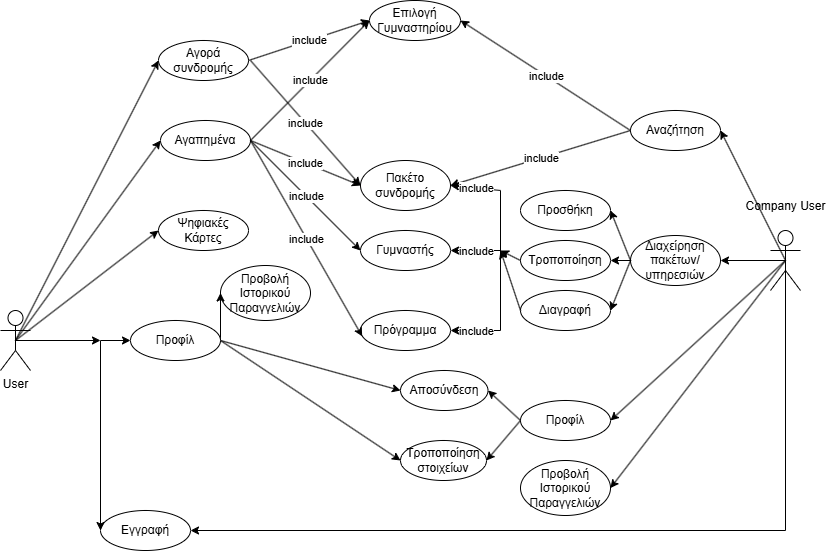

The diagram above was exported from draw.io. Its source (the exported page's mxGraphModel, read from the mxfile embedded in the PNG):
<mxGraphModel dx="1044" dy="580" grid="1" gridSize="10" guides="1" tooltips="1" connect="1" arrows="1" fold="1" page="1" pageScale="1" pageWidth="850" pageHeight="1100" math="0" shadow="0">
  <root>
    <mxCell id="0" />
    <mxCell id="1" parent="0" />
    <mxCell id="OiCU9vpSnOK6J3d-n906-1" value="User&lt;div&gt;&lt;br&gt;&lt;/div&gt;" style="shape=umlActor;verticalLabelPosition=bottom;verticalAlign=top;html=1;outlineConnect=0;" vertex="1" parent="1">
      <mxGeometry x="20" y="400" width="30" height="60" as="geometry" />
    </mxCell>
    <mxCell id="OiCU9vpSnOK6J3d-n906-2" value="Αποσύνδεση" style="ellipse;whiteSpace=wrap;html=1;" vertex="1" parent="1">
      <mxGeometry x="420" y="460" width="87.5" height="40" as="geometry" />
    </mxCell>
    <mxCell id="OiCU9vpSnOK6J3d-n906-3" value="Εγγραφή" style="ellipse;whiteSpace=wrap;html=1;" vertex="1" parent="1">
      <mxGeometry x="120" y="600" width="90" height="40" as="geometry" />
    </mxCell>
    <mxCell id="OiCU9vpSnOK6J3d-n906-4" value="Τροποποίηση&lt;div&gt;στοιχείων&lt;/div&gt;" style="ellipse;whiteSpace=wrap;html=1;" vertex="1" parent="1">
      <mxGeometry x="420" y="530" width="86" height="40" as="geometry" />
    </mxCell>
    <mxCell id="OiCU9vpSnOK6J3d-n906-5" value="" style="endArrow=classic;html=1;rounded=0;exitX=0.5;exitY=0.5;exitDx=0;exitDy=0;exitPerimeter=0;" edge="1" parent="1" source="OiCU9vpSnOK6J3d-n906-1">
      <mxGeometry width="50" height="50" relative="1" as="geometry">
        <mxPoint x="540" y="520" as="sourcePoint" />
        <mxPoint x="120" y="430" as="targetPoint" />
      </mxGeometry>
    </mxCell>
    <mxCell id="OiCU9vpSnOK6J3d-n906-7" value="" style="endArrow=classic;html=1;rounded=0;entryX=0;entryY=0.5;entryDx=0;entryDy=0;" edge="1" parent="1" target="OiCU9vpSnOK6J3d-n906-3">
      <mxGeometry width="50" height="50" relative="1" as="geometry">
        <mxPoint x="120" y="430" as="sourcePoint" />
        <mxPoint x="590" y="470" as="targetPoint" />
      </mxGeometry>
    </mxCell>
    <mxCell id="OiCU9vpSnOK6J3d-n906-8" value="" style="endArrow=classic;html=1;rounded=0;entryX=0;entryY=0.5;entryDx=0;entryDy=0;exitX=1;exitY=0.5;exitDx=0;exitDy=0;" edge="1" parent="1" target="OiCU9vpSnOK6J3d-n906-2" source="OiCU9vpSnOK6J3d-n906-58">
      <mxGeometry width="50" height="50" relative="1" as="geometry">
        <mxPoint x="240" y="440" as="sourcePoint" />
        <mxPoint x="160" y="410" as="targetPoint" />
      </mxGeometry>
    </mxCell>
    <mxCell id="OiCU9vpSnOK6J3d-n906-9" value="" style="endArrow=classic;html=1;rounded=0;entryX=0;entryY=0.5;entryDx=0;entryDy=0;" edge="1" parent="1" target="OiCU9vpSnOK6J3d-n906-58">
      <mxGeometry width="50" height="50" relative="1" as="geometry">
        <mxPoint x="120" y="430" as="sourcePoint" />
        <mxPoint x="170" y="470" as="targetPoint" />
      </mxGeometry>
    </mxCell>
    <mxCell id="OiCU9vpSnOK6J3d-n906-10" value="Company User&lt;div&gt;&lt;br&gt;&lt;/div&gt;" style="shape=umlActor;verticalLabelPosition=top;verticalAlign=bottom;html=1;outlineConnect=0;labelPosition=center;align=center;" vertex="1" parent="1">
      <mxGeometry x="790" y="320" width="30" height="60" as="geometry" />
    </mxCell>
    <mxCell id="OiCU9vpSnOK6J3d-n906-12" value="Αγαπημένα" style="ellipse;whiteSpace=wrap;html=1;" vertex="1" parent="1">
      <mxGeometry x="180" y="210" width="90" height="40" as="geometry" />
    </mxCell>
    <mxCell id="OiCU9vpSnOK6J3d-n906-13" value="" style="endArrow=classic;html=1;rounded=0;entryX=0;entryY=0.5;entryDx=0;entryDy=0;" edge="1" parent="1" target="OiCU9vpSnOK6J3d-n906-12">
      <mxGeometry width="50" height="50" relative="1" as="geometry">
        <mxPoint x="35" y="430" as="sourcePoint" />
        <mxPoint x="160" y="250" as="targetPoint" />
      </mxGeometry>
    </mxCell>
    <mxCell id="OiCU9vpSnOK6J3d-n906-14" value="Πακέτο συνδρομής" style="ellipse;whiteSpace=wrap;html=1;" vertex="1" parent="1">
      <mxGeometry x="380" y="250" width="90" height="50" as="geometry" />
    </mxCell>
    <mxCell id="OiCU9vpSnOK6J3d-n906-15" value="Επιλογή Γυμναστηρίου" style="ellipse;whiteSpace=wrap;html=1;" vertex="1" parent="1">
      <mxGeometry x="389" y="90" width="91" height="40" as="geometry" />
    </mxCell>
    <mxCell id="OiCU9vpSnOK6J3d-n906-16" value="" style="endArrow=classic;html=1;rounded=0;exitX=1;exitY=0.5;exitDx=0;exitDy=0;entryX=0;entryY=0.5;entryDx=0;entryDy=0;" edge="1" parent="1" source="OiCU9vpSnOK6J3d-n906-12" target="OiCU9vpSnOK6J3d-n906-14">
      <mxGeometry relative="1" as="geometry">
        <mxPoint x="630" y="270" as="sourcePoint" />
        <mxPoint x="730" y="270" as="targetPoint" />
      </mxGeometry>
    </mxCell>
    <mxCell id="OiCU9vpSnOK6J3d-n906-17" value="include" style="edgeLabel;resizable=0;html=1;;align=center;verticalAlign=middle;" connectable="0" vertex="1" parent="OiCU9vpSnOK6J3d-n906-16">
      <mxGeometry relative="1" as="geometry" />
    </mxCell>
    <mxCell id="OiCU9vpSnOK6J3d-n906-18" value="" style="endArrow=classic;html=1;rounded=0;entryX=0;entryY=0.5;entryDx=0;entryDy=0;" edge="1" parent="1" target="OiCU9vpSnOK6J3d-n906-15">
      <mxGeometry relative="1" as="geometry">
        <mxPoint x="270" y="230" as="sourcePoint" />
        <mxPoint x="730" y="270" as="targetPoint" />
      </mxGeometry>
    </mxCell>
    <mxCell id="OiCU9vpSnOK6J3d-n906-19" value="include" style="edgeLabel;resizable=0;html=1;;align=center;verticalAlign=middle;" connectable="0" vertex="1" parent="OiCU9vpSnOK6J3d-n906-18">
      <mxGeometry relative="1" as="geometry" />
    </mxCell>
    <mxCell id="OiCU9vpSnOK6J3d-n906-20" value="Αγορά συνδρομής" style="ellipse;whiteSpace=wrap;html=1;" vertex="1" parent="1">
      <mxGeometry x="178" y="130" width="90" height="40" as="geometry" />
    </mxCell>
    <mxCell id="OiCU9vpSnOK6J3d-n906-21" value="" style="endArrow=classic;html=1;rounded=0;entryX=0;entryY=0.5;entryDx=0;entryDy=0;exitX=1;exitY=0.5;exitDx=0;exitDy=0;" edge="1" parent="1" source="OiCU9vpSnOK6J3d-n906-20" target="OiCU9vpSnOK6J3d-n906-15">
      <mxGeometry relative="1" as="geometry">
        <mxPoint x="250" y="80" as="sourcePoint" />
        <mxPoint x="349" y="-25" as="targetPoint" />
      </mxGeometry>
    </mxCell>
    <mxCell id="OiCU9vpSnOK6J3d-n906-22" value="include" style="edgeLabel;resizable=0;html=1;;align=center;verticalAlign=middle;" connectable="0" vertex="1" parent="OiCU9vpSnOK6J3d-n906-21">
      <mxGeometry relative="1" as="geometry" />
    </mxCell>
    <mxCell id="OiCU9vpSnOK6J3d-n906-23" value="" style="endArrow=classic;html=1;rounded=0;entryX=0;entryY=0.5;entryDx=0;entryDy=0;" edge="1" parent="1" target="OiCU9vpSnOK6J3d-n906-14">
      <mxGeometry relative="1" as="geometry">
        <mxPoint x="270" y="150" as="sourcePoint" />
        <mxPoint x="309" y="-35" as="targetPoint" />
      </mxGeometry>
    </mxCell>
    <mxCell id="OiCU9vpSnOK6J3d-n906-24" value="include" style="edgeLabel;resizable=0;html=1;;align=center;verticalAlign=middle;" connectable="0" vertex="1" parent="OiCU9vpSnOK6J3d-n906-23">
      <mxGeometry relative="1" as="geometry" />
    </mxCell>
    <mxCell id="OiCU9vpSnOK6J3d-n906-25" value="Γυμναστής" style="ellipse;whiteSpace=wrap;html=1;" vertex="1" parent="1">
      <mxGeometry x="380" y="320" width="90" height="40" as="geometry" />
    </mxCell>
    <mxCell id="OiCU9vpSnOK6J3d-n906-26" value="Πρόγραμμα" style="ellipse;whiteSpace=wrap;html=1;" vertex="1" parent="1">
      <mxGeometry x="380" y="400" width="90" height="40" as="geometry" />
    </mxCell>
    <mxCell id="OiCU9vpSnOK6J3d-n906-27" value="" style="endArrow=classic;html=1;rounded=0;entryX=0.019;entryY=0.646;entryDx=0;entryDy=0;exitX=1;exitY=0.5;exitDx=0;exitDy=0;entryPerimeter=0;" edge="1" parent="1" source="OiCU9vpSnOK6J3d-n906-12" target="OiCU9vpSnOK6J3d-n906-26">
      <mxGeometry relative="1" as="geometry">
        <mxPoint x="270" y="150" as="sourcePoint" />
        <mxPoint x="769" y="85" as="targetPoint" />
      </mxGeometry>
    </mxCell>
    <mxCell id="OiCU9vpSnOK6J3d-n906-28" value="include" style="edgeLabel;resizable=0;html=1;;align=center;verticalAlign=middle;" connectable="0" vertex="1" parent="OiCU9vpSnOK6J3d-n906-27">
      <mxGeometry relative="1" as="geometry" />
    </mxCell>
    <mxCell id="OiCU9vpSnOK6J3d-n906-29" value="" style="endArrow=classic;html=1;rounded=0;entryX=0;entryY=0.5;entryDx=0;entryDy=0;exitX=1;exitY=0.5;exitDx=0;exitDy=0;" edge="1" parent="1" source="OiCU9vpSnOK6J3d-n906-12" target="OiCU9vpSnOK6J3d-n906-25">
      <mxGeometry relative="1" as="geometry">
        <mxPoint x="560" y="180" as="sourcePoint" />
        <mxPoint x="659" y="75" as="targetPoint" />
      </mxGeometry>
    </mxCell>
    <mxCell id="OiCU9vpSnOK6J3d-n906-30" value="include" style="edgeLabel;resizable=0;html=1;;align=center;verticalAlign=middle;" connectable="0" vertex="1" parent="OiCU9vpSnOK6J3d-n906-29">
      <mxGeometry relative="1" as="geometry" />
    </mxCell>
    <mxCell id="OiCU9vpSnOK6J3d-n906-31" value="Αναζήτηση" style="ellipse;whiteSpace=wrap;html=1;" vertex="1" parent="1">
      <mxGeometry x="650" y="200" width="90" height="40" as="geometry" />
    </mxCell>
    <mxCell id="OiCU9vpSnOK6J3d-n906-32" value="" style="endArrow=classic;html=1;rounded=0;exitX=0.5;exitY=0.5;exitDx=0;exitDy=0;exitPerimeter=0;entryX=1;entryY=0.5;entryDx=0;entryDy=0;" edge="1" parent="1" source="OiCU9vpSnOK6J3d-n906-10" target="OiCU9vpSnOK6J3d-n906-31">
      <mxGeometry width="50" height="50" relative="1" as="geometry">
        <mxPoint x="700" y="400" as="sourcePoint" />
        <mxPoint x="750" y="350" as="targetPoint" />
      </mxGeometry>
    </mxCell>
    <mxCell id="OiCU9vpSnOK6J3d-n906-33" value="" style="endArrow=classic;html=1;rounded=0;exitX=0;exitY=0.5;exitDx=0;exitDy=0;entryX=1;entryY=0.5;entryDx=0;entryDy=0;" edge="1" parent="1" source="OiCU9vpSnOK6J3d-n906-31" target="OiCU9vpSnOK6J3d-n906-15">
      <mxGeometry relative="1" as="geometry">
        <mxPoint x="540" y="290" as="sourcePoint" />
        <mxPoint x="659" y="325" as="targetPoint" />
      </mxGeometry>
    </mxCell>
    <mxCell id="OiCU9vpSnOK6J3d-n906-34" value="include" style="edgeLabel;resizable=0;html=1;;align=center;verticalAlign=middle;" connectable="0" vertex="1" parent="OiCU9vpSnOK6J3d-n906-33">
      <mxGeometry relative="1" as="geometry" />
    </mxCell>
    <mxCell id="OiCU9vpSnOK6J3d-n906-35" value="" style="endArrow=classic;html=1;rounded=0;exitX=0;exitY=0.5;exitDx=0;exitDy=0;entryX=1;entryY=0.5;entryDx=0;entryDy=0;" edge="1" parent="1" source="OiCU9vpSnOK6J3d-n906-31" target="OiCU9vpSnOK6J3d-n906-14">
      <mxGeometry relative="1" as="geometry">
        <mxPoint x="570" y="350" as="sourcePoint" />
        <mxPoint x="689" y="385" as="targetPoint" />
      </mxGeometry>
    </mxCell>
    <mxCell id="OiCU9vpSnOK6J3d-n906-36" value="include" style="edgeLabel;resizable=0;html=1;;align=center;verticalAlign=middle;" connectable="0" vertex="1" parent="OiCU9vpSnOK6J3d-n906-35">
      <mxGeometry relative="1" as="geometry" />
    </mxCell>
    <mxCell id="OiCU9vpSnOK6J3d-n906-37" value="Διαχείρηση πακέτων/υπηρεσιών" style="ellipse;whiteSpace=wrap;html=1;" vertex="1" parent="1">
      <mxGeometry x="650" y="325" width="90" height="50" as="geometry" />
    </mxCell>
    <mxCell id="OiCU9vpSnOK6J3d-n906-38" value="" style="endArrow=classic;html=1;rounded=0;exitX=0.5;exitY=0.5;exitDx=0;exitDy=0;exitPerimeter=0;entryX=1;entryY=0.5;entryDx=0;entryDy=0;" edge="1" parent="1" source="OiCU9vpSnOK6J3d-n906-10" target="OiCU9vpSnOK6J3d-n906-37">
      <mxGeometry width="50" height="50" relative="1" as="geometry">
        <mxPoint x="430" y="390" as="sourcePoint" />
        <mxPoint x="480" y="340" as="targetPoint" />
      </mxGeometry>
    </mxCell>
    <mxCell id="OiCU9vpSnOK6J3d-n906-39" value="Προσθήκη" style="ellipse;whiteSpace=wrap;html=1;" vertex="1" parent="1">
      <mxGeometry x="540" y="280" width="90" height="40" as="geometry" />
    </mxCell>
    <mxCell id="OiCU9vpSnOK6J3d-n906-40" value="" style="endArrow=classic;html=1;rounded=0;exitX=0;exitY=0.5;exitDx=0;exitDy=0;entryX=1;entryY=0.5;entryDx=0;entryDy=0;" edge="1" parent="1" source="OiCU9vpSnOK6J3d-n906-37" target="OiCU9vpSnOK6J3d-n906-39">
      <mxGeometry width="50" height="50" relative="1" as="geometry">
        <mxPoint x="430" y="390" as="sourcePoint" />
        <mxPoint x="480" y="340" as="targetPoint" />
      </mxGeometry>
    </mxCell>
    <mxCell id="OiCU9vpSnOK6J3d-n906-41" value="" style="endArrow=classic;html=1;rounded=0;entryX=1;entryY=0.5;entryDx=0;entryDy=0;" edge="1" parent="1" target="OiCU9vpSnOK6J3d-n906-26">
      <mxGeometry relative="1" as="geometry">
        <mxPoint x="520" y="420" as="sourcePoint" />
        <mxPoint x="479" y="535" as="targetPoint" />
      </mxGeometry>
    </mxCell>
    <mxCell id="OiCU9vpSnOK6J3d-n906-42" value="include" style="edgeLabel;resizable=0;html=1;;align=center;verticalAlign=middle;" connectable="0" vertex="1" parent="OiCU9vpSnOK6J3d-n906-41">
      <mxGeometry relative="1" as="geometry" />
    </mxCell>
    <mxCell id="OiCU9vpSnOK6J3d-n906-43" value="" style="endArrow=classic;html=1;rounded=0;entryX=1;entryY=0.5;entryDx=0;entryDy=0;" edge="1" parent="1" target="OiCU9vpSnOK6J3d-n906-25">
      <mxGeometry relative="1" as="geometry">
        <mxPoint x="520" y="340" as="sourcePoint" />
        <mxPoint x="619" y="415" as="targetPoint" />
      </mxGeometry>
    </mxCell>
    <mxCell id="OiCU9vpSnOK6J3d-n906-44" value="include" style="edgeLabel;resizable=0;html=1;;align=center;verticalAlign=middle;" connectable="0" vertex="1" parent="OiCU9vpSnOK6J3d-n906-43">
      <mxGeometry relative="1" as="geometry" />
    </mxCell>
    <mxCell id="OiCU9vpSnOK6J3d-n906-45" value="" style="endArrow=classic;html=1;rounded=0;entryX=1;entryY=0.5;entryDx=0;entryDy=0;" edge="1" parent="1" target="OiCU9vpSnOK6J3d-n906-14">
      <mxGeometry relative="1" as="geometry">
        <mxPoint x="520" y="280" as="sourcePoint" />
        <mxPoint x="669" y="555" as="targetPoint" />
      </mxGeometry>
    </mxCell>
    <mxCell id="OiCU9vpSnOK6J3d-n906-46" value="include" style="edgeLabel;resizable=0;html=1;;align=center;verticalAlign=middle;" connectable="0" vertex="1" parent="OiCU9vpSnOK6J3d-n906-45">
      <mxGeometry relative="1" as="geometry" />
    </mxCell>
    <mxCell id="OiCU9vpSnOK6J3d-n906-47" value="Τροποποίηση" style="ellipse;whiteSpace=wrap;html=1;" vertex="1" parent="1">
      <mxGeometry x="540" y="330" width="90" height="40" as="geometry" />
    </mxCell>
    <mxCell id="OiCU9vpSnOK6J3d-n906-48" value="Διαγραφή" style="ellipse;whiteSpace=wrap;html=1;" vertex="1" parent="1">
      <mxGeometry x="540" y="380" width="90" height="40" as="geometry" />
    </mxCell>
    <mxCell id="OiCU9vpSnOK6J3d-n906-49" value="" style="endArrow=classic;html=1;rounded=0;exitX=0;exitY=0.5;exitDx=0;exitDy=0;entryX=1;entryY=0.5;entryDx=0;entryDy=0;" edge="1" parent="1" source="OiCU9vpSnOK6J3d-n906-37" target="OiCU9vpSnOK6J3d-n906-47">
      <mxGeometry width="50" height="50" relative="1" as="geometry">
        <mxPoint x="430" y="390" as="sourcePoint" />
        <mxPoint x="630" y="350" as="targetPoint" />
      </mxGeometry>
    </mxCell>
    <mxCell id="OiCU9vpSnOK6J3d-n906-50" value="" style="endArrow=classic;html=1;rounded=0;exitX=0;exitY=0.5;exitDx=0;exitDy=0;entryX=1;entryY=0.5;entryDx=0;entryDy=0;" edge="1" parent="1" source="OiCU9vpSnOK6J3d-n906-37" target="OiCU9vpSnOK6J3d-n906-48">
      <mxGeometry width="50" height="50" relative="1" as="geometry">
        <mxPoint x="430" y="390" as="sourcePoint" />
        <mxPoint x="480" y="340" as="targetPoint" />
      </mxGeometry>
    </mxCell>
    <mxCell id="OiCU9vpSnOK6J3d-n906-51" value="" style="endArrow=none;html=1;rounded=0;" edge="1" parent="1">
      <mxGeometry width="50" height="50" relative="1" as="geometry">
        <mxPoint x="520" y="420" as="sourcePoint" />
        <mxPoint x="520" y="280" as="targetPoint" />
      </mxGeometry>
    </mxCell>
    <mxCell id="OiCU9vpSnOK6J3d-n906-52" value="" style="endArrow=classic;html=1;rounded=0;exitX=0;exitY=0.5;exitDx=0;exitDy=0;" edge="1" parent="1" source="OiCU9vpSnOK6J3d-n906-48">
      <mxGeometry width="50" height="50" relative="1" as="geometry">
        <mxPoint x="510" y="350" as="sourcePoint" />
        <mxPoint x="520" y="340" as="targetPoint" />
      </mxGeometry>
    </mxCell>
    <mxCell id="OiCU9vpSnOK6J3d-n906-53" value="" style="endArrow=classic;html=1;rounded=0;exitX=0;exitY=0.5;exitDx=0;exitDy=0;" edge="1" parent="1" source="OiCU9vpSnOK6J3d-n906-47">
      <mxGeometry width="50" height="50" relative="1" as="geometry">
        <mxPoint x="510" y="350" as="sourcePoint" />
        <mxPoint x="520" y="340" as="targetPoint" />
      </mxGeometry>
    </mxCell>
    <mxCell id="OiCU9vpSnOK6J3d-n906-54" value="Προβολή Ιστορικού Παραγγελιών" style="ellipse;whiteSpace=wrap;html=1;" vertex="1" parent="1">
      <mxGeometry x="240" y="355" width="90" height="55" as="geometry" />
    </mxCell>
    <mxCell id="OiCU9vpSnOK6J3d-n906-55" value="" style="endArrow=classic;html=1;rounded=0;entryX=0;entryY=0.5;entryDx=0;entryDy=0;exitX=1;exitY=0.5;exitDx=0;exitDy=0;" edge="1" parent="1" target="OiCU9vpSnOK6J3d-n906-54" source="OiCU9vpSnOK6J3d-n906-58">
      <mxGeometry width="50" height="50" relative="1" as="geometry">
        <mxPoint x="230" y="520" as="sourcePoint" />
        <mxPoint x="440" y="360" as="targetPoint" />
      </mxGeometry>
    </mxCell>
    <mxCell id="OiCU9vpSnOK6J3d-n906-56" value="" style="endArrow=classic;html=1;rounded=0;entryX=0;entryY=0.5;entryDx=0;entryDy=0;exitX=1;exitY=0.5;exitDx=0;exitDy=0;" edge="1" parent="1" source="OiCU9vpSnOK6J3d-n906-58" target="OiCU9vpSnOK6J3d-n906-4">
      <mxGeometry width="50" height="50" relative="1" as="geometry">
        <mxPoint x="240" y="480" as="sourcePoint" />
        <mxPoint x="290" y="440" as="targetPoint" />
      </mxGeometry>
    </mxCell>
    <mxCell id="OiCU9vpSnOK6J3d-n906-58" value="Προφίλ" style="ellipse;whiteSpace=wrap;html=1;" vertex="1" parent="1">
      <mxGeometry x="150" y="410" width="90" height="40" as="geometry" />
    </mxCell>
    <mxCell id="OiCU9vpSnOK6J3d-n906-59" value="Προβολή Ιστορικού Παραγγελιών" style="ellipse;whiteSpace=wrap;html=1;" vertex="1" parent="1">
      <mxGeometry x="540" y="550" width="90" height="55" as="geometry" />
    </mxCell>
    <mxCell id="OiCU9vpSnOK6J3d-n906-61" value="Προφίλ" style="ellipse;whiteSpace=wrap;html=1;" vertex="1" parent="1">
      <mxGeometry x="540" y="490" width="90" height="40" as="geometry" />
    </mxCell>
    <mxCell id="OiCU9vpSnOK6J3d-n906-63" value="" style="endArrow=classic;html=1;rounded=0;entryX=1;entryY=0.5;entryDx=0;entryDy=0;exitX=0.5;exitY=0.5;exitDx=0;exitDy=0;exitPerimeter=0;" edge="1" parent="1" source="OiCU9vpSnOK6J3d-n906-10" target="OiCU9vpSnOK6J3d-n906-61">
      <mxGeometry width="50" height="50" relative="1" as="geometry">
        <mxPoint x="400" y="390" as="sourcePoint" />
        <mxPoint x="450" y="340" as="targetPoint" />
      </mxGeometry>
    </mxCell>
    <mxCell id="OiCU9vpSnOK6J3d-n906-64" value="" style="endArrow=classic;html=1;rounded=0;entryX=1;entryY=0.5;entryDx=0;entryDy=0;exitX=0.5;exitY=0.5;exitDx=0;exitDy=0;exitPerimeter=0;" edge="1" parent="1" source="OiCU9vpSnOK6J3d-n906-10" target="OiCU9vpSnOK6J3d-n906-59">
      <mxGeometry width="50" height="50" relative="1" as="geometry">
        <mxPoint x="795" y="440" as="sourcePoint" />
        <mxPoint x="640" y="520" as="targetPoint" />
      </mxGeometry>
    </mxCell>
    <mxCell id="OiCU9vpSnOK6J3d-n906-65" value="" style="endArrow=classic;html=1;rounded=0;entryX=1;entryY=0.5;entryDx=0;entryDy=0;exitX=0;exitY=0.5;exitDx=0;exitDy=0;" edge="1" parent="1" source="OiCU9vpSnOK6J3d-n906-61" target="OiCU9vpSnOK6J3d-n906-2">
      <mxGeometry width="50" height="50" relative="1" as="geometry">
        <mxPoint x="805" y="450" as="sourcePoint" />
        <mxPoint x="650" y="530" as="targetPoint" />
      </mxGeometry>
    </mxCell>
    <mxCell id="OiCU9vpSnOK6J3d-n906-66" value="" style="endArrow=classic;html=1;rounded=0;entryX=1;entryY=0.5;entryDx=0;entryDy=0;" edge="1" parent="1" target="OiCU9vpSnOK6J3d-n906-4">
      <mxGeometry width="50" height="50" relative="1" as="geometry">
        <mxPoint x="540" y="510" as="sourcePoint" />
        <mxPoint x="518" y="490" as="targetPoint" />
      </mxGeometry>
    </mxCell>
    <mxCell id="OiCU9vpSnOK6J3d-n906-67" value="" style="endArrow=classic;html=1;rounded=0;exitX=0.5;exitY=0.5;exitDx=0;exitDy=0;exitPerimeter=0;entryX=1;entryY=0.5;entryDx=0;entryDy=0;" edge="1" parent="1" source="OiCU9vpSnOK6J3d-n906-10" target="OiCU9vpSnOK6J3d-n906-3">
      <mxGeometry width="50" height="50" relative="1" as="geometry">
        <mxPoint x="795" y="440" as="sourcePoint" />
        <mxPoint x="780" y="610" as="targetPoint" />
        <Array as="points">
          <mxPoint x="805" y="620" />
        </Array>
      </mxGeometry>
    </mxCell>
    <mxCell id="OiCU9vpSnOK6J3d-n906-68" value="" style="endArrow=classic;html=1;rounded=0;entryX=0;entryY=0.5;entryDx=0;entryDy=0;exitX=0.5;exitY=0.5;exitDx=0;exitDy=0;exitPerimeter=0;" edge="1" parent="1" source="OiCU9vpSnOK6J3d-n906-1" target="OiCU9vpSnOK6J3d-n906-20">
      <mxGeometry width="50" height="50" relative="1" as="geometry">
        <mxPoint x="805" y="450" as="sourcePoint" />
        <mxPoint x="650" y="598" as="targetPoint" />
      </mxGeometry>
    </mxCell>
    <mxCell id="OiCU9vpSnOK6J3d-n906-69" value="Ψηφιακές Κάρτες" style="ellipse;whiteSpace=wrap;html=1;" vertex="1" parent="1">
      <mxGeometry x="178" y="300" width="90" height="40" as="geometry" />
    </mxCell>
    <mxCell id="OiCU9vpSnOK6J3d-n906-70" value="" style="endArrow=classic;html=1;rounded=0;exitX=0.5;exitY=0.5;exitDx=0;exitDy=0;exitPerimeter=0;entryX=0;entryY=0.5;entryDx=0;entryDy=0;" edge="1" parent="1" source="OiCU9vpSnOK6J3d-n906-1" target="OiCU9vpSnOK6J3d-n906-69">
      <mxGeometry width="50" height="50" relative="1" as="geometry">
        <mxPoint x="45" y="440" as="sourcePoint" />
        <mxPoint x="130" y="440" as="targetPoint" />
      </mxGeometry>
    </mxCell>
  </root>
</mxGraphModel>